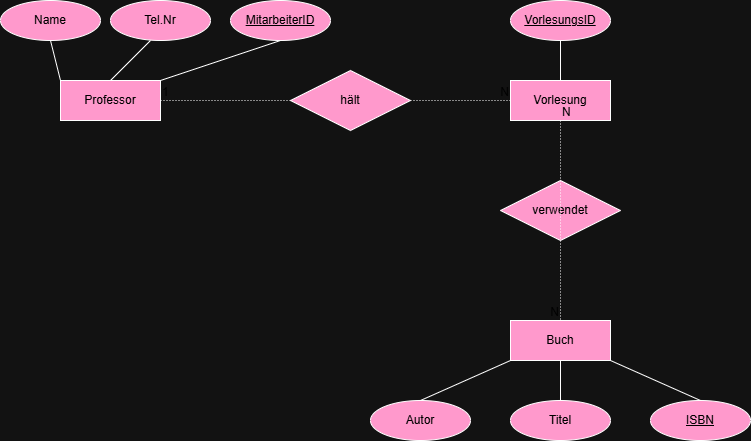

The diagram above was exported from draw.io. Its source (the exported page's mxGraphModel, read from the mxfile embedded in the PNG):
<mxGraphModel dx="1034" dy="636" grid="1" gridSize="10" guides="1" tooltips="1" connect="1" arrows="1" fold="1" page="1" pageScale="1" pageWidth="827" pageHeight="1169" math="0" shadow="0">
  <root>
    <mxCell id="0" />
    <mxCell id="1" parent="0" />
    <mxCell id="L2XE58wutu6neunghV3u-6" parent="1" style="whiteSpace=wrap;html=1;align=center;fillColor=light-dark(#FFFFFF,#FF99CC);strokeColor=light-dark(#000000,#FFFFFF);fontColor=light-dark(#000000,#000000);" value="Professor" vertex="1">
      <mxGeometry height="40" width="100" x="80" y="200" as="geometry" />
    </mxCell>
    <mxCell id="L2XE58wutu6neunghV3u-7" parent="1" style="shape=rhombus;perimeter=rhombusPerimeter;whiteSpace=wrap;html=1;align=center;fillColor=light-dark(#FFFFFF,#FF99CC);strokeColor=light-dark(#000000,#FFFFFF);fontColor=light-dark(#000000,#000000);" value="hält" vertex="1">
      <mxGeometry height="60" width="120" x="310" y="190" as="geometry" />
    </mxCell>
    <mxCell id="L2XE58wutu6neunghV3u-8" parent="1" style="whiteSpace=wrap;html=1;align=center;fillColor=light-dark(#FFFFFF,#FF99CC);strokeColor=light-dark(#000000,#FFFFFF);fontColor=light-dark(#000000,#000000);" value="Vorlesung" vertex="1">
      <mxGeometry height="40" width="100" x="530" y="200" as="geometry" />
    </mxCell>
    <mxCell id="L2XE58wutu6neunghV3u-9" parent="1" style="shape=rhombus;perimeter=rhombusPerimeter;whiteSpace=wrap;html=1;align=center;fillColor=light-dark(#FFFFFF,#FF99CC);strokeColor=light-dark(#000000,#FFFFFF);fontColor=light-dark(#000000,#000000);" value="verwendet" vertex="1">
      <mxGeometry height="60" width="120" x="520" y="300" as="geometry" />
    </mxCell>
    <mxCell id="L2XE58wutu6neunghV3u-10" parent="1" style="whiteSpace=wrap;html=1;align=center;fillColor=light-dark(#FFFFFF,#FF99CC);strokeColor=light-dark(#000000,#FFFFFF);fontColor=light-dark(#000000,#000000);" value="Buch" vertex="1">
      <mxGeometry height="40" width="100" x="530" y="440" as="geometry" />
    </mxCell>
    <mxCell id="L2XE58wutu6neunghV3u-12" parent="1" style="ellipse;whiteSpace=wrap;html=1;align=center;fontStyle=4;fillColor=light-dark(#FFFFFF,#FF99CC);strokeColor=light-dark(#000000,#FFFFFF);fontColor=light-dark(#000000,#000000);" value="VorlesungsID" vertex="1">
      <mxGeometry height="40" width="100" x="530" y="120" as="geometry" />
    </mxCell>
    <mxCell id="L2XE58wutu6neunghV3u-14" edge="1" parent="1" source="L2XE58wutu6neunghV3u-12" style="endArrow=none;html=1;rounded=0;exitX=0.5;exitY=1;exitDx=0;exitDy=0;entryX=0.5;entryY=0;entryDx=0;entryDy=0;fillColor=light-dark(#FFFFFF,#FF99CC);strokeColor=light-dark(#000000,#FFFFFF);fontColor=light-dark(#000000,#000000);" target="L2XE58wutu6neunghV3u-8" value="">
      <mxGeometry relative="1" as="geometry">
        <mxPoint x="600" y="170" as="sourcePoint" />
        <mxPoint x="760" y="170" as="targetPoint" />
      </mxGeometry>
    </mxCell>
    <mxCell id="L2XE58wutu6neunghV3u-15" parent="1" style="ellipse;whiteSpace=wrap;html=1;align=center;fillColor=light-dark(#FFFFFF,#FF99CC);strokeColor=light-dark(#000000,#FFFFFF);fontColor=light-dark(#000000,#000000);" value="Name" vertex="1">
      <mxGeometry height="40" width="100" x="20" y="120" as="geometry" />
    </mxCell>
    <mxCell id="L2XE58wutu6neunghV3u-16" parent="1" style="ellipse;whiteSpace=wrap;html=1;align=center;fillColor=light-dark(#FFFFFF,#FF99CC);strokeColor=light-dark(#000000,#FFFFFF);fontColor=light-dark(#000000,#000000);" value="Tel.Nr" vertex="1">
      <mxGeometry height="40" width="100" x="130" y="120" as="geometry" />
    </mxCell>
    <mxCell id="L2XE58wutu6neunghV3u-17" parent="1" style="ellipse;whiteSpace=wrap;html=1;align=center;fontStyle=4;fillColor=light-dark(#FFFFFF,#FF99CC);strokeColor=light-dark(#000000,#FFFFFF);fontColor=light-dark(#000000,#000000);" value="MitarbeiterID" vertex="1">
      <mxGeometry height="40" width="100" x="250" y="120" as="geometry" />
    </mxCell>
    <mxCell id="L2XE58wutu6neunghV3u-18" edge="1" parent="1" source="L2XE58wutu6neunghV3u-15" style="endArrow=none;html=1;rounded=0;exitX=0.5;exitY=1;exitDx=0;exitDy=0;entryX=0;entryY=0;entryDx=0;entryDy=0;fillColor=light-dark(#FFFFFF,#FF99CC);strokeColor=light-dark(#000000,#FFFFFF);fontColor=light-dark(#000000,#000000);" target="L2XE58wutu6neunghV3u-6" value="">
      <mxGeometry relative="1" as="geometry">
        <mxPoint x="330" y="410" as="sourcePoint" />
        <mxPoint x="490" y="410" as="targetPoint" />
      </mxGeometry>
    </mxCell>
    <mxCell id="L2XE58wutu6neunghV3u-20" edge="1" parent="1" style="endArrow=none;html=1;rounded=0;entryX=0.5;entryY=0;entryDx=0;entryDy=0;fillColor=light-dark(#FFFFFF,#FF99CC);strokeColor=light-dark(#000000,#FFFFFF);fontColor=light-dark(#000000,#000000);" target="L2XE58wutu6neunghV3u-6" value="">
      <mxGeometry relative="1" as="geometry">
        <mxPoint x="170" y="160" as="sourcePoint" />
        <mxPoint x="330" y="160" as="targetPoint" />
      </mxGeometry>
    </mxCell>
    <mxCell id="L2XE58wutu6neunghV3u-21" edge="1" parent="1" source="L2XE58wutu6neunghV3u-6" style="endArrow=none;html=1;rounded=0;entryX=0.5;entryY=1;entryDx=0;entryDy=0;exitX=1;exitY=0;exitDx=0;exitDy=0;fillColor=light-dark(#FFFFFF,#FF99CC);strokeColor=light-dark(#000000,#FFFFFF);fontColor=light-dark(#000000,#000000);" target="L2XE58wutu6neunghV3u-17" value="">
      <mxGeometry relative="1" as="geometry">
        <mxPoint x="190" y="190" as="sourcePoint" />
        <mxPoint x="350" y="190" as="targetPoint" />
      </mxGeometry>
    </mxCell>
    <mxCell id="L2XE58wutu6neunghV3u-22" edge="1" parent="1" style="endArrow=none;html=1;rounded=0;dashed=1;dashPattern=1 2;fillColor=light-dark(#FFFFFF,#FF99CC);strokeColor=light-dark(#000000,#FFFFFF);fontColor=light-dark(#000000,#000000);" value="">
      <mxGeometry relative="1" as="geometry">
        <mxPoint x="180" y="220" as="sourcePoint" />
        <mxPoint x="310" y="220" as="targetPoint" />
      </mxGeometry>
    </mxCell>
    <mxCell id="L2XE58wutu6neunghV3u-23" connectable="0" parent="L2XE58wutu6neunghV3u-22" style="resizable=0;html=1;whiteSpace=wrap;align=left;verticalAlign=bottom;fillColor=light-dark(#FFFFFF,#FF99CC);strokeColor=light-dark(#000000,#FFFFFF);fontColor=light-dark(#000000,#000000);" value="1" vertex="1">
      <mxGeometry relative="1" x="-1" as="geometry" />
    </mxCell>
    <mxCell id="L2XE58wutu6neunghV3u-25" edge="1" parent="1" style="endArrow=none;html=1;rounded=0;dashed=1;dashPattern=1 2;entryX=0;entryY=0.5;entryDx=0;entryDy=0;fillColor=light-dark(#FFFFFF,#FF99CC);strokeColor=light-dark(#000000,#FFFFFF);fontColor=light-dark(#000000,#000000);" target="L2XE58wutu6neunghV3u-8" value="">
      <mxGeometry relative="1" as="geometry">
        <mxPoint x="430" y="220" as="sourcePoint" />
        <mxPoint x="590" y="220" as="targetPoint" />
      </mxGeometry>
    </mxCell>
    <mxCell id="L2XE58wutu6neunghV3u-26" connectable="0" parent="L2XE58wutu6neunghV3u-25" style="resizable=0;html=1;whiteSpace=wrap;align=left;verticalAlign=bottom;fillColor=light-dark(#FFFFFF,#FF99CC);strokeColor=light-dark(#000000,#FFFFFF);fontColor=light-dark(#000000,#000000);" value="" vertex="1">
      <mxGeometry relative="1" x="-1" as="geometry" />
    </mxCell>
    <mxCell id="L2XE58wutu6neunghV3u-27" connectable="0" parent="L2XE58wutu6neunghV3u-25" style="resizable=0;html=1;whiteSpace=wrap;align=right;verticalAlign=bottom;fillColor=light-dark(#FFFFFF,#FF99CC);strokeColor=light-dark(#000000,#FFFFFF);fontColor=light-dark(#000000,#000000);" value="N" vertex="1">
      <mxGeometry relative="1" x="1" as="geometry" />
    </mxCell>
    <mxCell id="L2XE58wutu6neunghV3u-28" edge="1" parent="1" source="L2XE58wutu6neunghV3u-8" style="endArrow=none;html=1;rounded=0;dashed=1;dashPattern=1 2;exitX=0.5;exitY=1;exitDx=0;exitDy=0;entryX=0.5;entryY=0;entryDx=0;entryDy=0;fillColor=light-dark(#FFFFFF,#FF99CC);strokeColor=light-dark(#000000,#FFFFFF);fontColor=light-dark(#000000,#000000);" target="L2XE58wutu6neunghV3u-10" value="">
      <mxGeometry relative="1" as="geometry">
        <mxPoint x="580" y="260" as="sourcePoint" />
        <mxPoint x="740" y="260" as="targetPoint" />
      </mxGeometry>
    </mxCell>
    <mxCell id="L2XE58wutu6neunghV3u-29" connectable="0" parent="L2XE58wutu6neunghV3u-28" style="resizable=0;html=1;whiteSpace=wrap;align=left;verticalAlign=bottom;fillColor=light-dark(#FFFFFF,#FF99CC);strokeColor=light-dark(#000000,#FFFFFF);fontColor=light-dark(#000000,#000000);" value="N" vertex="1">
      <mxGeometry relative="1" x="-1" as="geometry" />
    </mxCell>
    <mxCell id="L2XE58wutu6neunghV3u-30" connectable="0" parent="L2XE58wutu6neunghV3u-28" style="resizable=0;html=1;whiteSpace=wrap;align=right;verticalAlign=bottom;fillColor=light-dark(#FFFFFF,#FF99CC);strokeColor=light-dark(#000000,#FFFFFF);fontColor=light-dark(#000000,#000000);" value="N" vertex="1">
      <mxGeometry relative="1" x="1" as="geometry" />
    </mxCell>
    <mxCell id="L2XE58wutu6neunghV3u-31" parent="1" style="ellipse;whiteSpace=wrap;html=1;align=center;fillColor=light-dark(#FFFFFF,#FF99CC);strokeColor=light-dark(#000000,#FFFFFF);fontColor=light-dark(#000000,#000000);" value="Autor" vertex="1">
      <mxGeometry height="40" width="100" x="390" y="520" as="geometry" />
    </mxCell>
    <mxCell id="L2XE58wutu6neunghV3u-32" parent="1" style="ellipse;whiteSpace=wrap;html=1;align=center;fillColor=light-dark(#FFFFFF,#FF99CC);strokeColor=light-dark(#000000,#FFFFFF);fontColor=light-dark(#000000,#000000);" value="Titel" vertex="1">
      <mxGeometry height="40" width="100" x="530" y="520" as="geometry" />
    </mxCell>
    <mxCell id="L2XE58wutu6neunghV3u-33" parent="1" style="ellipse;whiteSpace=wrap;html=1;align=center;fontStyle=4;fillColor=light-dark(#FFFFFF,#FF99CC);strokeColor=light-dark(#000000,#FFFFFF);fontColor=light-dark(#000000,#000000);" value="ISBN" vertex="1">
      <mxGeometry height="40" width="100" x="670" y="520" as="geometry" />
    </mxCell>
    <mxCell id="L2XE58wutu6neunghV3u-34" edge="1" parent="1" source="L2XE58wutu6neunghV3u-31" style="endArrow=none;html=1;rounded=0;exitX=0.5;exitY=0;exitDx=0;exitDy=0;entryX=0;entryY=1;entryDx=0;entryDy=0;fillColor=light-dark(#FFFFFF,#FF99CC);strokeColor=light-dark(#000000,#FFFFFF);fontColor=light-dark(#000000,#000000);" target="L2XE58wutu6neunghV3u-10" value="">
      <mxGeometry relative="1" as="geometry">
        <mxPoint x="330" y="410" as="sourcePoint" />
        <mxPoint x="490" y="410" as="targetPoint" />
      </mxGeometry>
    </mxCell>
    <mxCell id="L2XE58wutu6neunghV3u-35" edge="1" parent="1" style="endArrow=none;html=1;rounded=0;entryX=0.5;entryY=1;entryDx=0;entryDy=0;fillColor=light-dark(#FFFFFF,#FF99CC);strokeColor=light-dark(#000000,#FFFFFF);fontColor=light-dark(#000000,#000000);" target="L2XE58wutu6neunghV3u-10" value="">
      <mxGeometry relative="1" as="geometry">
        <mxPoint x="580" y="520" as="sourcePoint" />
        <mxPoint x="740" y="520" as="targetPoint" />
      </mxGeometry>
    </mxCell>
    <mxCell id="L2XE58wutu6neunghV3u-36" edge="1" parent="1" style="endArrow=none;html=1;rounded=0;entryX=1;entryY=1;entryDx=0;entryDy=0;fillColor=light-dark(#FFFFFF,#FF99CC);strokeColor=light-dark(#000000,#FFFFFF);fontColor=light-dark(#000000,#000000);" target="L2XE58wutu6neunghV3u-10" value="">
      <mxGeometry relative="1" as="geometry">
        <mxPoint x="720" y="520" as="sourcePoint" />
        <mxPoint x="880" y="520" as="targetPoint" />
      </mxGeometry>
    </mxCell>
  </root>
</mxGraphModel>